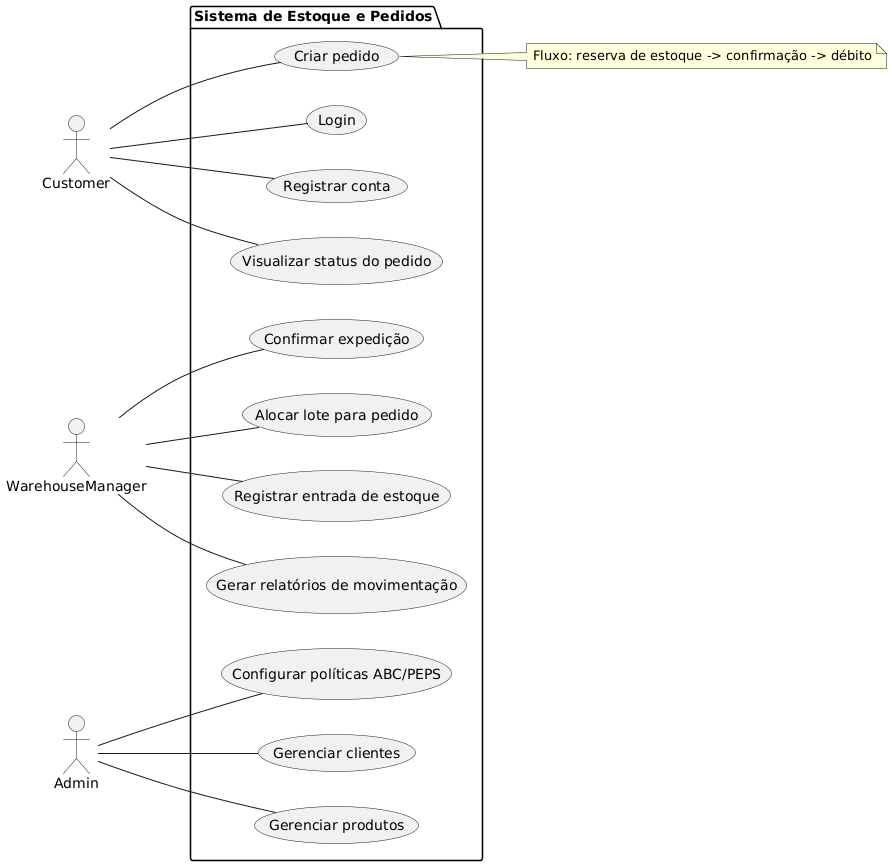

The diagram above was rendered by PlantUML. Its source (embedded in the PNG):
@startuml
left to right direction

actor Customer
actor WarehouseManager as WM
actor Admin

package "Sistema de Estoque e Pedidos" {
  Customer -- (Registrar conta)
  Customer -- (Login)
  Customer -- (Criar pedido)
  Customer -- (Visualizar status do pedido)

  WM -- (Registrar entrada de estoque)
  WM -- (Alocar lote para pedido)
  WM -- (Confirmar expedição)
  WM -- (Gerar relatórios de movimentação)

  Admin -- (Gerenciar produtos)
  Admin -- (Gerenciar clientes)
  Admin -- (Configurar políticas ABC/PEPS)
}

note right of (Criar pedido)
  Fluxo: reserva de estoque -> confirmação -> débito
end note
@enduml